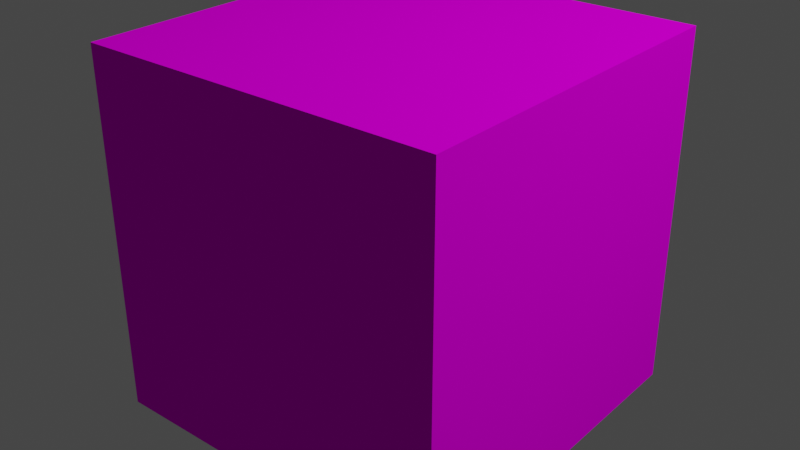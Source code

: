 # Source: untitled.blend  (saved by Blender 2.93.20; exported with 4.5.12 LTS)
import bpy
from mathutils import Matrix  # noqa: F401  (used for matrix-valued properties, if any)

bpy.ops.wm.read_factory_settings(use_empty=True)
scene = bpy.context.scene
scene.name = 'Scene'

# ---- collections
col_collection = bpy.data.collections.new('Collection'); scene.collection.children.link(col_collection)

# ---- images (referenced by path relative to the original .blend; pixels are not part of the script)
import os
ASSET_DIR = os.environ.get("B2B_ASSET_DIR", "")  # directory of the original .blend (textures are referenced by path, not embedded)
HERE = os.path.dirname(os.path.abspath(__file__))  # packed textures are extracted next to this script under _unpacked/

def load_image(name, relpath, width, height, colorspace="sRGB"):
    """Load a texture the original file referenced (path relative to the .blend, or extracted next to this script)."""
    p = next((c for c in (os.path.join(HERE, relpath), os.path.join(ASSET_DIR, relpath)) if relpath and os.path.exists(c)), "")
    if p:
        img = bpy.data.images.load(p, check_existing=True)
        img.name = name
    else:  # same state as the original file: an image datablock whose file is absent (Cycles renders it pink)
        img = bpy.data.images.new(name, width, height)
        img.source = "FILE"
        img.filepath = "//" + (relpath or name)
    img.colorspace_settings.name = colorspace
    return img
img_diffuse_png = load_image('diffuse.png', 'diffuse.png', 1024, 1024, 'sRGB')

# ---- materials (node trees are filled in below, after node groups)
mat_material = bpy.data.materials.new('Material')
mat_material.alpha_threshold = 0.0
mat_material.use_transparent_shadow = False
mat_material.line_color = (0.0, 0.0, 0.0, 1.0)

# ---- material node trees
mat_material.use_nodes = True; mat_material.node_tree.nodes.clear()
_N = mat_material.node_tree.nodes; _L = mat_material.node_tree.links
n0 = _N.new('ShaderNodeOutputMaterial'); n0.name = 'Material Output'; n0.location = (300, 300)
n1 = _N.new('ShaderNodeBsdfDiffuse'); n1.name = 'Diffuse BSDF'; n1.location = (10, 300)
n1.inputs[1].default_value = 0.4
n2 = _N.new('ShaderNodeTexImage'); n2.name = 'Image Texture'; n2.location = (-280, 280)
n2.image = img_diffuse_png
_L.new(n1.outputs[0], n0.inputs[0])
_L.new(n2.outputs[0], n1.inputs[0])
n0.is_active_output = True

# ---- world
world_world = bpy.data.worlds.new('World'); scene.world = world_world
world_world.use_nodes = True; world_world.node_tree.nodes.clear()
_N = world_world.node_tree.nodes; _L = world_world.node_tree.links
n0 = _N.new('ShaderNodeOutputWorld'); n0.name = 'World Output'; n0.location = (300, 300)
n1 = _N.new('ShaderNodeBackground'); n1.name = 'Background'; n1.location = (10, 300)
n1.inputs[0].default_value = (0.05088, 0.05088, 0.05088, 1.0)
_L.new(n1.outputs[0], n0.inputs[0])
n0.is_active_output = True
world_world.color = (0.05088, 0.05088, 0.05088)
world_world.use_sun_shadow = False
world_world.sun_shadow_jitter_overblur = 0.0

# ---- lights
light_light = bpy.data.lights.new('Light', 'POINT')
light_light.transmission_factor = 0.0
light_light.energy = 1000.0
light_light.shadow_soft_size = 0.1
light_light.shadow_maximum_resolution = 0.006
light_light.use_absolute_resolution = True

# ---- meshes
me_cube = bpy.data.meshes.new('Cube')
me_cube.from_pydata([(1.0, 1.0, 1.0), (1.0, 1.0, -1.0), (1.0, -1.0, 1.0), (1.0, -1.0, -1.0), (-1.0, 1.0, 1.0), (-1.0, 1.0, -1.0), (-1.0, -1.0, 1.0), (-1.0, -1.0, -1.0)], [], [(0, 4, 6, 2), (3, 2, 6, 7), (7, 6, 4, 5), (5, 1, 3, 7), (1, 0, 2, 3), (5, 4, 0, 1)])
_uv = me_cube.uv_layers.new(name='UVMap')
_uv.uv.foreach_set('vector', [1.002, 9.631e-05, 2.02, -0.01748, 2.02, 1.001, 1.004, 1.001, 0.0001263, 1.001, 1.004, 1.001, 1.01, 2.02, 0.0001263, 2.02, 0.0001263, -2.055, 1.01, -2.055, 1.01, -1.036, 0.0001263, -1.036, -1.01, -0.01748, 0.0009014, -4.21e-05, 0.0001263, 1.001, -1.01, 1.001, 0.0009014, -4.21e-05, 1.002, 9.631e-05, 1.004, 1.001, 0.0001263, 1.001, 0.0001263, -1.036, 1.01, -1.036, 1.002, 9.631e-05, 0.0009014, -4.21e-05])
me_cube.materials.append(mat_material)
me_cube.use_remesh_preserve_volume = False
me_cube.use_remesh_preserve_attributes = False
me_cube.use_mirror_vertex_groups = False
me_cube.update()

# ---- objects
ob_cube = bpy.data.objects.new('Cube', me_cube)
ob_light = bpy.data.objects.new('Light', light_light)

# ---- transforms, parenting, visibility, modifiers, constraints
ob_cube.location = (0.0, 0.0, 0.0)
ob_cube.lock_rotations_4d = False
ob_cube.empty_display_type = 'ARROWS'
ob_cube.lineart.crease_threshold = 0.0
ob_light.location = (4.076, 1.005, 5.904)
ob_light.rotation_euler = (0.6503, 0.05522, 1.866)
ob_light.lock_rotations_4d = False
ob_light.empty_display_type = 'ARROWS'
ob_light.color = (0.0, 0.0, 0.0, 0.0)
ob_light.lineart.crease_threshold = 0.0

# ---- collection membership
col_collection.objects.link(ob_cube)
col_collection.objects.link(ob_light)

# ---- scene / render settings (as saved in the file)
scene.frame_start = 1; scene.frame_end = 250; scene.frame_set(1)
scene.render.engine = 'BLENDER_EEVEE_NEXT'
scene.cycles.use_denoising = False
scene.cycles.samples = 128
scene.cycles.sampling_pattern = 'TABULATED_SOBOL'
scene.cycles.use_adaptive_sampling = False
scene.cycles.use_light_tree = False
scene.view_settings.view_transform = 'Filmic'
bpy.context.view_layer.update()

# ---- added for rendering (the .blend has no active camera): camera
cam_auto = bpy.data.cameras.new('AutoCamera')
cam_auto.lens = 50.0
cam_auto.sensor_width = 36.0
cam_auto.clip_end = 1000.0
ob_auto_camera = bpy.data.objects.new('AutoCamera', cam_auto)
scene.collection.objects.link(ob_auto_camera)
ob_auto_camera.location = (3.20507, -3.84609, 2.56406)
ob_auto_camera.rotation_euler = (1.09748, -7.21219e-08, 0.694738)
scene.camera = ob_auto_camera
bpy.context.view_layer.update()
